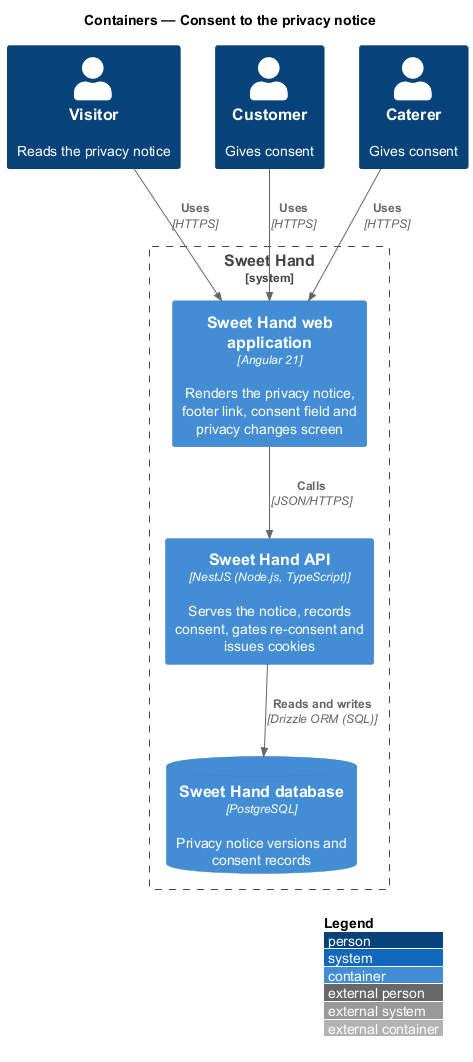

The diagram above was rendered by PlantUML. Its source (embedded in the PNG):
@startuml
!include <C4/C4_Container>
LAYOUT_WITH_LEGEND()
title Containers — Consent to the privacy notice

Person(visitor, "Visitor", "Reads the privacy notice")
Person(customer, "Customer", "Gives consent")
Person(caterer, "Caterer", "Gives consent")
System_Boundary(sweethand, "Sweet Hand") {
  Container(web, "Sweet Hand web application", "Angular 21", "Renders the privacy notice, footer link, consent field and privacy changes screen")
  Container(api, "Sweet Hand API", "NestJS (Node.js, TypeScript)", "Serves the notice, records consent, gates re-consent and issues cookies")
  ContainerDb(db, "Sweet Hand database", "PostgreSQL", "Privacy notice versions and consent records")
}

Rel(visitor, web, "Uses", "HTTPS")
Rel(customer, web, "Uses", "HTTPS")
Rel(caterer, web, "Uses", "HTTPS")
Rel(web, api, "Calls", "JSON/HTTPS")
Rel(api, db, "Reads and writes", "Drizzle ORM (SQL)")
@enduml